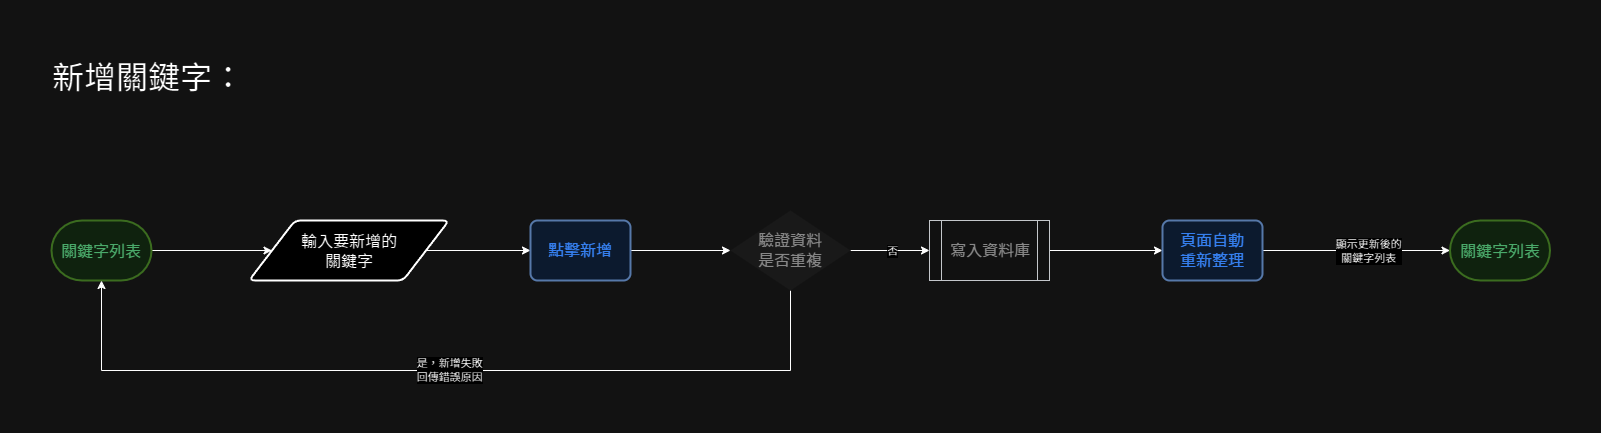

The diagram above was exported from draw.io. Its source (the exported page's mxGraphModel, read from the mxfile embedded in the PNG):
<mxGraphModel dx="4131" dy="2587" grid="0" gridSize="10" guides="1" tooltips="1" connect="1" arrows="1" fold="1" page="1" pageScale="1" pageWidth="1169" pageHeight="827" background="none" math="0" shadow="0">
  <root>
    <mxCell id="0" />
    <mxCell id="1" parent="0" />
    <mxCell id="2" value="新增關鍵字：" style="text;html=1;align=left;verticalAlign=middle;resizable=0;points=[];autosize=1;strokeColor=none;fillColor=none;fontSize=32;fontFamily=noto sans tc;fontColor=default;" vertex="1" parent="1">
      <mxGeometry x="-2281" y="-1600" width="220" height="50" as="geometry" />
    </mxCell>
    <mxCell id="3" style="edgeStyle=orthogonalEdgeStyle;rounded=0;orthogonalLoop=1;jettySize=auto;html=1;entryX=0;entryY=0.5;entryDx=0;entryDy=0;" edge="1" source="4" target="6" parent="1">
      <mxGeometry relative="1" as="geometry" />
    </mxCell>
    <mxCell id="4" value="&lt;font color=&quot;#278747&quot;&gt;關鍵字列表&lt;/font&gt;" style="strokeWidth=2;html=1;shape=mxgraph.flowchart.terminator;whiteSpace=wrap;fontSize=16;fontFamily=noto sans tc;fontSource=https%3A%2F%2Ffonts.googleapis.com%2Fcss%3Ffamily%3Dnoto%2Bsans%2Btc;rounded=1;strokeColor=#82b366;fontColor=#6C8EBF;fillColor=#d5e8d4;arcSize=14;" vertex="1" parent="1">
      <mxGeometry x="-2280" y="-1430" width="100" height="60" as="geometry" />
    </mxCell>
    <mxCell id="5" style="edgeStyle=orthogonalEdgeStyle;rounded=0;orthogonalLoop=1;jettySize=auto;html=1;entryX=0;entryY=0.5;entryDx=0;entryDy=0;" edge="1" source="6" target="8" parent="1">
      <mxGeometry relative="1" as="geometry" />
    </mxCell>
    <mxCell id="6" value="輸入要新增的&lt;br&gt;關鍵字" style="shape=parallelogram;html=1;strokeWidth=2;perimeter=parallelogramPerimeter;whiteSpace=wrap;rounded=1;arcSize=12;size=0.23;fontSize=16;fontFamily=noto sans tc;fontSource=https%3A%2F%2Ffonts.googleapis.com%2Fcss%3Ffamily%3Dnoto%2Bsans%2Btc;" vertex="1" parent="1">
      <mxGeometry x="-2082.5" y="-1430" width="200" height="60" as="geometry" />
    </mxCell>
    <mxCell id="7" style="edgeStyle=orthogonalEdgeStyle;rounded=0;orthogonalLoop=1;jettySize=auto;html=1;entryX=0;entryY=0.5;entryDx=0;entryDy=0;entryPerimeter=0;" edge="1" source="8" target="13" parent="1">
      <mxGeometry relative="1" as="geometry" />
    </mxCell>
    <mxCell id="8" value="&lt;font color=&quot;#458fff&quot;&gt;點擊新增&lt;/font&gt;" style="rounded=1;whiteSpace=wrap;html=1;absoluteArcSize=1;arcSize=14;strokeWidth=2;fontSize=16;fillColor=#dae8fc;strokeColor=#6c8ebf;" vertex="1" parent="1">
      <mxGeometry x="-1801" y="-1430" width="100" height="60" as="geometry" />
    </mxCell>
    <mxCell id="9" style="edgeStyle=orthogonalEdgeStyle;rounded=0;orthogonalLoop=1;jettySize=auto;html=1;entryX=0;entryY=0.5;entryDx=0;entryDy=0;" edge="1" source="13" target="15" parent="1">
      <mxGeometry relative="1" as="geometry" />
    </mxCell>
    <mxCell id="10" value="否" style="edgeLabel;html=1;align=center;verticalAlign=middle;resizable=0;points=[];" connectable="0" vertex="1" parent="9">
      <mxGeometry x="-0.2313" relative="1" as="geometry">
        <mxPoint x="11" as="offset" />
      </mxGeometry>
    </mxCell>
    <mxCell id="11" style="edgeStyle=orthogonalEdgeStyle;rounded=0;orthogonalLoop=1;jettySize=auto;html=1;entryX=0.5;entryY=1;entryDx=0;entryDy=0;entryPerimeter=0;" edge="1" source="13" target="4" parent="1">
      <mxGeometry relative="1" as="geometry">
        <Array as="points">
          <mxPoint x="-1541" y="-1280" />
          <mxPoint x="-2230" y="-1280" />
        </Array>
      </mxGeometry>
    </mxCell>
    <mxCell id="12" value="是，新增失敗&lt;br&gt;回傳錯誤原因" style="edgeLabel;html=1;align=center;verticalAlign=middle;resizable=0;points=[];" connectable="0" vertex="1" parent="11">
      <mxGeometry x="0.0301" y="-1" relative="1" as="geometry">
        <mxPoint x="21" as="offset" />
      </mxGeometry>
    </mxCell>
    <mxCell id="13" value="&lt;font color=&quot;#787878&quot;&gt;驗證資料&lt;br&gt;是否重複&lt;/font&gt;" style="strokeWidth=2;html=1;shape=mxgraph.flowchart.decision;whiteSpace=wrap;fontSize=16;fillColor=#E6E6E6;strokeColor=none;" vertex="1" parent="1">
      <mxGeometry x="-1601" y="-1440" width="120" height="80" as="geometry" />
    </mxCell>
    <mxCell id="14" style="edgeStyle=orthogonalEdgeStyle;rounded=0;orthogonalLoop=1;jettySize=auto;html=1;entryX=0;entryY=0.5;entryDx=0;entryDy=0;" edge="1" source="15" target="18" parent="1">
      <mxGeometry relative="1" as="geometry" />
    </mxCell>
    <mxCell id="15" value="&lt;font color=&quot;#787878&quot;&gt;寫入資料庫&lt;/font&gt;" style="shape=process;whiteSpace=wrap;html=1;backgroundOutline=1;fontSize=16;fillColor=#eeeeee;strokeColor=#36393d;" vertex="1" parent="1">
      <mxGeometry x="-1401.9999999999995" y="-1430" width="120" height="60" as="geometry" />
    </mxCell>
    <mxCell id="16" style="edgeStyle=orthogonalEdgeStyle;rounded=0;orthogonalLoop=1;jettySize=auto;html=1;entryX=0;entryY=0.5;entryDx=0;entryDy=0;entryPerimeter=0;" edge="1" source="18" target="19" parent="1">
      <mxGeometry relative="1" as="geometry" />
    </mxCell>
    <mxCell id="17" value="顯示更新後的&lt;br&gt;關鍵字列表" style="edgeLabel;html=1;align=center;verticalAlign=middle;resizable=0;points=[];" connectable="0" vertex="1" parent="16">
      <mxGeometry x="-0.1275" y="2" relative="1" as="geometry">
        <mxPoint x="24" y="2" as="offset" />
      </mxGeometry>
    </mxCell>
    <mxCell id="18" value="&lt;font color=&quot;#458fff&quot;&gt;頁面自動&lt;br&gt;重新整理&lt;br&gt;&lt;/font&gt;" style="rounded=1;whiteSpace=wrap;html=1;absoluteArcSize=1;arcSize=14;strokeWidth=2;fontSize=16;fillColor=#dae8fc;strokeColor=#6c8ebf;" vertex="1" parent="1">
      <mxGeometry x="-1169" y="-1430" width="100" height="60" as="geometry" />
    </mxCell>
    <mxCell id="19" value="&lt;font color=&quot;#278747&quot;&gt;關鍵字列表&lt;/font&gt;" style="strokeWidth=2;html=1;shape=mxgraph.flowchart.terminator;whiteSpace=wrap;fontSize=16;fontFamily=noto sans tc;fontSource=https%3A%2F%2Ffonts.googleapis.com%2Fcss%3Ffamily%3Dnoto%2Bsans%2Btc;rounded=1;strokeColor=#82b366;fontColor=#6C8EBF;fillColor=#d5e8d4;arcSize=14;" vertex="1" parent="1">
      <mxGeometry x="-881.5" y="-1430" width="100" height="60" as="geometry" />
    </mxCell>
  </root>
</mxGraphModel>